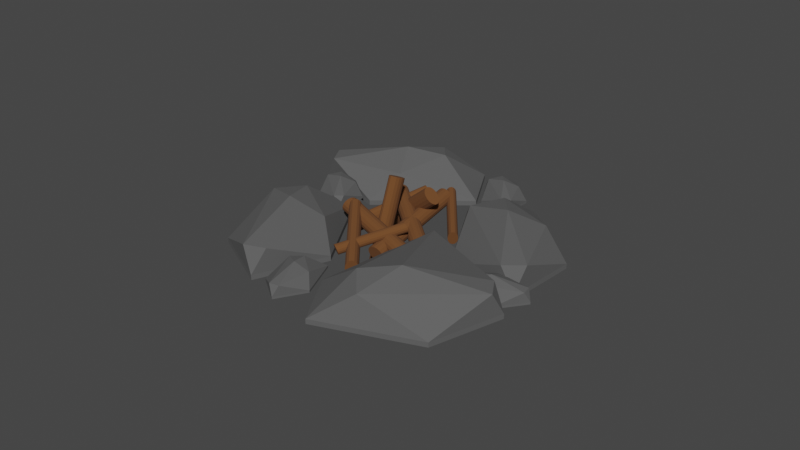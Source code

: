 # Source: Campfire.blend  (saved by Blender 2.92.15; exported with 4.5.12 LTS)
import bpy
from mathutils import Matrix  # noqa: F401  (used for matrix-valued properties, if any)

bpy.ops.wm.read_factory_settings(use_empty=True)
scene = bpy.context.scene
scene.name = 'Scene'

# ---- collections
col_collection = bpy.data.collections.new('Collection'); scene.collection.children.link(col_collection)

# ---- materials (node trees are filled in below, after node groups)
mat_stone = bpy.data.materials.new('Stone')
mat_stone.alpha_threshold = 0.0
mat_stone.use_transparent_shadow = False
mat_stone.line_color = (0.0, 0.0, 0.0, 1.0)
mat_wood = bpy.data.materials.new('Wood')
mat_wood.use_transparent_shadow = False

# ---- material node trees
mat_stone.use_nodes = True; mat_stone.node_tree.nodes.clear()
_N = mat_stone.node_tree.nodes; _L = mat_stone.node_tree.links
n0 = _N.new('ShaderNodeOutputMaterial'); n0.name = 'Material Output'; n0.location = (300, 300)
n1 = _N.new('ShaderNodeBsdfPrincipled'); n1.name = 'Principled BSDF'; n1.location = (10, 300)
n1.distribution = 'GGX'
n1.subsurface_method = 'BURLEY'
n1.inputs[0].default_value = (0.1025, 0.1025, 0.1025, 1.0)
n1.inputs[2].default_value = 1.0
n1.inputs[3].default_value = 1.45
n1.inputs[27].default_value = (0.0, 0.0, 0.0, 1.0)
n1.inputs[28].default_value = 1.0
_L.new(n1.outputs[0], n0.inputs[0])
n0.is_active_output = True
mat_wood.use_nodes = True; mat_wood.node_tree.nodes.clear()
_N = mat_wood.node_tree.nodes; _L = mat_wood.node_tree.links
n0 = _N.new('ShaderNodeBsdfPrincipled'); n0.name = 'Principled BSDF'; n0.location = (10, 300)
n0.distribution = 'GGX'
n0.subsurface_method = 'BURLEY'
n0.inputs[0].default_value = (0.1473, 0.05618, 0.01521, 1.0)
n0.inputs[2].default_value = 1.0
n0.inputs[3].default_value = 1.45
n0.inputs[27].default_value = (0.0, 0.0, 0.0, 1.0)
n0.inputs[28].default_value = 1.0
n1 = _N.new('ShaderNodeOutputMaterial'); n1.name = 'Material Output'; n1.location = (300, 300)
_L.new(n0.outputs[0], n1.inputs[0])
n1.is_active_output = True

# ---- world
world_world = bpy.data.worlds.new('World'); scene.world = world_world
world_world.use_nodes = True; world_world.node_tree.nodes.clear()
_N = world_world.node_tree.nodes; _L = world_world.node_tree.links
n0 = _N.new('ShaderNodeOutputWorld'); n0.name = 'World Output'; n0.location = (300, 300)
n1 = _N.new('ShaderNodeBackground'); n1.name = 'Background'; n1.location = (10, 300)
n1.inputs[0].default_value = (0.05088, 0.05088, 0.05088, 1.0)
_L.new(n1.outputs[0], n0.inputs[0])
n0.is_active_output = True
world_world.color = (0.05088, 0.05088, 0.05088)
world_world.use_sun_shadow = False
world_world.sun_shadow_jitter_overblur = 0.0

# ---- meshes
me_icosphere = bpy.data.meshes.new('Icosphere')
me_icosphere.from_pydata([(1.642, -1.193, -0.4472), (-0.627, -1.93, -0.4472), (-1.852, -6.874e-09, -0.4472), (-0.627, 1.93, -0.4472), (1.642, 1.193, -0.4472), (-0.03464, -1.301, 0.4561), (-1.642, -0.4211, 0.4472), (-1.642, 0.4105, 0.4472), (0.705, 1.194, 0.5715), (0.8316, -6.874e-09, 0.7734), (0.0, -6.874e-09, 1.0), (1.642, -1.193, -0.6287), (-0.627, -1.93, -0.6287), (1.642, 1.193, -0.6287), (-1.852, -6.874e-09, -0.6287), (-0.627, 1.93, -0.6287), (-0.9175, -2.426, -0.4472), (-0.8162, -6.355, -0.4472), (-2.114, -8.142, -0.4472), (-3.058, -5.799, -0.4472), (-2.303, -2.082, -0.4472), (-1.096, -5.266, 0.4561), (-1.839, -7.848, 0.4472), (-2.322, -7.728, 0.4472), (-2.439, -3.66, 0.5715), (-1.727, -3.619, 0.7734), (-1.847, -5.021, 1.0), (-0.9175, -2.426, -0.6287), (-0.8162, -6.355, -0.6287), (-2.303, -2.082, -0.6287), (-2.114, -8.142, -0.6287), (-3.058, -5.799, -0.6287), (-0.7406, -7.976, -0.4472), (1.503, -7.042, -0.4472), (2.784, -8.863, -0.4472), (1.619, -10.9, -0.4472), (-0.669, -10.36, -0.4472), (1.071, -4.672, 0.0), (2.561, -8.461, 0.4472), (2.586, -9.291, 0.4472), (0.2663, -10.28, 0.5715), (0.104, -9.097, 0.7734), (0.9345, -9.024, 1.0), (-0.7406, -7.976, -0.6287), (1.503, -7.042, -0.6287), (-0.669, -10.36, -0.6287), (2.784, -8.863, -0.6287), (1.619, -10.9, -0.6287), (2.906, -1.659, -0.4472), (3.759, -5.314, -0.4472), (2.878, -7.727, -0.4472), (1.534, -6.043, -0.4472), (1.531, -2.11, -0.4472), (3.285, -4.442, 0.4561), (3.081, -7.296, 0.4472), (2.601, -7.453, 0.4472), (1.706, -3.676, 0.5715), (2.371, -3.239, 0.7734), (2.528, -4.63, 1.0), (2.906, -1.659, -0.6287), (3.759, -5.314, -0.6287), (1.531, -2.11, -0.6287), (2.878, -7.727, -0.6287), (1.534, -6.043, -0.6287), (2.362, 0.4071, -0.2873), (2.727, -1.159, -0.2873), (2.35, -2.192, -0.2873), (1.774, -1.471, -0.2873), (1.772, 0.2141, -0.2873), (2.524, -0.7852, 0.09968), (2.437, -2.008, 0.09589), (2.231, -2.075, 0.09589), (1.848, -0.4571, 0.1492), (2.133, -0.2697, 0.2356), (2.2, -0.8656, 0.3327), (2.362, 0.4071, -0.365), (2.727, -1.159, -0.365), (1.772, 0.2141, -0.365), (2.35, -2.192, -0.365), (1.774, -1.471, -0.365), (-1.143, -0.3965, -0.2873), (-0.7775, -1.962, -0.2873), (-1.155, -2.996, -0.2873), (-1.731, -2.275, -0.2873), (-1.732, -0.5895, -0.2873), (-0.9807, -1.589, 0.09968), (-1.068, -2.811, 0.09589), (-1.273, -2.879, 0.09589), (-1.657, -1.261, 0.1492), (-1.372, -1.073, 0.2356), (-1.305, -1.669, 0.3327), (-1.143, -0.3965, -0.365), (-0.7775, -1.962, -0.365), (-1.732, -0.5895, -0.365), (-1.155, -2.996, -0.365), (-1.731, -2.275, -0.365), (1.889, -7.018, -0.2873), (2.871, -7.226, -0.2873), (3.221, -8.287, -0.2873), (2.573, -8.799, -0.2873), (1.705, -7.991, -0.2873), (2.581, -7.349, 0.09968), (3.168, -8.068, 0.09589), (3.104, -8.407, 0.09589), (2.087, -8.201, 0.1492), (2.127, -7.686, 0.2356), (2.466, -7.872, 0.3327), (1.889, -7.018, -0.365), (2.871, -7.226, -0.365), (1.705, -7.991, -0.365), (3.221, -8.287, -0.365), (2.573, -8.799, -0.365), (-0.728, -7.281, -0.2873), (-0.8189, -8.959, -0.2873), (-1.431, -9.589, -0.2873), (-1.752, -8.502, -0.2873), (-1.304, -6.999, -0.2873), (-0.9006, -8.47, 0.09968), (-1.304, -9.492, 0.09589), (-1.505, -9.393, 0.09589), (-1.416, -7.655, 0.1492), (-1.112, -7.708, 0.2356), (-1.211, -8.291, 0.3327), (-0.728, -7.281, -0.365), (-0.8189, -8.959, -0.365), (-1.304, -6.999, -0.365), (-1.431, -9.589, -0.365), (-1.752, -8.502, -0.365), (1.202, -6.016, -0.3427), (0.2748, -2.331, 0.3112), (1.198, -6.059, -0.2286), (0.2706, -2.374, 0.4252), (1.17, -6.113, -0.132), (0.242, -2.428, 0.5219), (1.121, -6.171, -0.06739), (0.1932, -2.486, 0.5865), (1.059, -6.224, -0.04471), (0.1318, -2.539, 0.6091), (0.9945, -6.263, -0.06739), (0.06702, -2.578, 0.5865), (0.9363, -6.283, -0.132), (0.008777, -2.598, 0.5219), (0.8935, -6.281, -0.2286), (-0.03407, -2.596, 0.4252), (0.8725, -6.257, -0.3427), (-0.055, -2.572, 0.3112), (0.8767, -6.215, -0.4567), (-0.05083, -2.53, 0.1971), (0.9053, -6.16, -0.5534), (-0.02219, -2.475, 0.1005), (0.9541, -6.102, -0.618), (0.02656, -2.417, 0.03589), (1.016, -6.05, -0.6406), (0.088, -2.365, 0.0132), (1.08, -6.01, -0.618), (0.1528, -2.325, 0.03589), (1.139, -5.99, -0.5534), (0.211, -2.305, 0.1005), (1.181, -5.992, -0.4567), (0.2539, -2.307, 0.1971), (0.2177, -6.229, -0.3427), (1.252, -2.628, 0.3112), (0.196, -6.252, -0.2286), (1.23, -2.65, 0.4252), (0.1532, -6.25, -0.132), (1.188, -2.648, 0.5219), (0.09561, -6.225, -0.06739), (1.13, -2.623, 0.5865), (0.03208, -6.18, -0.04471), (1.066, -2.578, 0.6091), (-0.02774, -6.122, -0.06739), (1.007, -2.521, 0.5865), (-0.07473, -6.06, -0.132), (0.9596, -2.459, 0.5219), (-0.1017, -6.003, -0.2286), (0.9326, -2.402, 0.4252), (-0.1047, -5.961, -0.3427), (0.9297, -2.359, 0.3112), (-0.08306, -5.938, -0.4567), (0.9513, -2.337, 0.1971), (-0.0402, -5.94, -0.5534), (0.9941, -2.338, 0.1005), (0.01738, -5.965, -0.618), (1.052, -2.363, 0.03589), (0.08091, -6.01, -0.6406), (1.115, -2.408, 0.0132), (0.1407, -6.068, -0.618), (1.175, -2.466, 0.03589), (0.1877, -6.13, -0.5534), (1.222, -2.528, 0.1005), (0.2147, -6.186, -0.4567), (1.249, -2.585, 0.1971), (1.068, -6.41, -0.3427), (-0.6546, -3.678, 0.3112), (1.075, -6.452, -0.2286), (-0.6483, -3.72, 0.4252), (1.061, -6.521, -0.132), (-0.6616, -3.789, 0.5219), (1.031, -6.608, -0.06739), (-0.6924, -3.876, 0.5865), (0.9869, -6.698, -0.04471), (-0.7361, -3.967, 0.6091), (0.937, -6.779, -0.06739), (-0.786, -4.047, 0.5865), (0.8886, -6.837, -0.132), (-0.8345, -4.106, 0.5219), (0.8489, -6.865, -0.2286), (-0.8742, -4.133, 0.4252), (0.824, -6.857, -0.3427), (-0.899, -4.126, 0.3112), (0.8177, -6.816, -0.4567), (-0.9053, -4.084, 0.1971), (0.831, -6.746, -0.5534), (-0.892, -4.015, 0.1005), (0.8619, -6.66, -0.618), (-0.8612, -3.928, 0.03589), (0.9056, -6.569, -0.6406), (-0.8175, -3.838, 0.0132), (0.9554, -6.489, -0.618), (-0.7676, -3.757, 0.03589), (1.004, -6.43, -0.5534), (-0.7191, -3.698, 0.1005), (1.044, -6.402, -0.4567), (-0.6794, -3.671, 0.1971), (-0.6328, -6.613, -0.1236), (0.6094, -5.322, 0.2806), (-0.6484, -6.612, -0.05308), (0.5938, -5.321, 0.3511), (-0.6704, -6.587, 0.006677), (0.5717, -5.296, 0.4108), (-0.6955, -6.541, 0.0466), (0.5466, -5.25, 0.4508), (-0.7199, -6.482, 0.06062), (0.5223, -5.191, 0.4648), (-0.7397, -6.418, 0.0466), (0.5024, -5.127, 0.4508), (-0.7521, -6.359, 0.006677), (0.49, -5.068, 0.4108), (-0.7551, -6.314, -0.05308), (0.487, -5.023, 0.3511), (-0.7483, -6.29, -0.1236), (0.4939, -4.999, 0.2806), (-0.7327, -6.291, -0.194), (0.5095, -5.0, 0.2101), (-0.7107, -6.316, -0.2538), (0.5315, -5.025, 0.1504), (-0.6856, -6.361, -0.2937), (0.5566, -5.071, 0.1104), (-0.6612, -6.421, -0.3077), (0.5809, -5.13, 0.09642), (-0.6414, -6.485, -0.2937), (0.6008, -5.194, 0.1104), (-0.629, -6.544, -0.2538), (0.6132, -5.253, 0.1504), (-0.626, -6.589, -0.194), (0.6162, -5.298, 0.2101), (-0.5306, -4.21, -0.3427), (0.7679, -2.59, 0.3112), (-0.5479, -4.212, -0.2286), (0.7506, -2.592, 0.4252), (-0.5735, -4.188, -0.132), (0.725, -2.567, 0.5219), (-0.6037, -4.141, -0.06739), (0.6948, -2.521, 0.5865), (-0.6338, -4.08, -0.04471), (0.6647, -2.459, 0.6091), (-0.6592, -4.012, -0.06739), (0.6393, -2.392, 0.5865), (-0.6761, -3.949, -0.132), (0.6224, -2.329, 0.5219), (-0.6819, -3.9, -0.2286), (0.6167, -2.28, 0.4252), (-0.6756, -3.873, -0.3427), (0.6229, -2.253, 0.3112), (-0.6584, -3.871, -0.4567), (0.6401, -2.251, 0.1971), (-0.6327, -3.895, -0.5534), (0.6658, -2.275, 0.1005), (-0.6026, -3.942, -0.618), (0.696, -2.321, 0.03589), (-0.5725, -4.003, -0.6406), (0.726, -2.383, 0.0132), (-0.5471, -4.071, -0.618), (0.7515, -2.45, 0.03589), (-0.5302, -4.134, -0.5534), (0.7683, -2.513, 0.1005), (-0.5244, -4.183, -0.4567), (0.7741, -2.562, 0.1971), (1.55, -4.506, -0.3029), (1.282, -2.142, 0.2714), (1.544, -4.53, -0.2027), (1.276, -2.166, 0.3716), (1.523, -4.556, -0.1178), (1.255, -2.192, 0.4565), (1.49, -4.58, -0.06111), (1.222, -2.215, 0.5132), (1.45, -4.597, -0.04118), (1.182, -2.233, 0.5331), (1.409, -4.606, -0.06111), (1.141, -2.242, 0.5132), (1.374, -4.605, -0.1178), (1.106, -2.241, 0.4565), (1.349, -4.595, -0.2027), (1.081, -2.23, 0.3716), (1.338, -4.576, -0.3029), (1.07, -2.212, 0.2714), (1.344, -4.552, -0.4031), (1.076, -2.188, 0.1712), (1.365, -4.526, -0.488), (1.097, -2.162, 0.08634), (1.398, -4.503, -0.5447), (1.13, -2.139, 0.0296), (1.438, -4.485, -0.5646), (1.17, -2.121, 0.009681), (1.479, -4.476, -0.5447), (1.211, -2.112, 0.0296), (1.514, -4.477, -0.488), (1.246, -2.113, 0.08634), (1.539, -4.488, -0.4031), (1.271, -2.123, 0.1712), (-0.1389, -7.11, -0.3854), (-0.4842, -4.067, 0.3539), (-0.1462, -7.141, -0.2565), (-0.4915, -4.098, 0.4828), (-0.1731, -7.174, -0.1472), (-0.5184, -4.131, 0.5921), (-0.2155, -7.205, -0.07414), (-0.5608, -4.161, 0.6652), (-0.267, -7.227, -0.04849), (-0.6123, -4.183, 0.6908), (-0.3197, -7.239, -0.07414), (-0.665, -4.195, 0.6652), (-0.3657, -7.238, -0.1472), (-0.711, -4.194, 0.5921), (-0.3979, -7.224, -0.2565), (-0.7432, -4.18, 0.4828), (-0.4114, -7.2, -0.3854), (-0.7567, -4.156, 0.3539), (-0.4041, -7.169, -0.5143), (-0.7494, -4.125, 0.225), (-0.3772, -7.136, -0.6237), (-0.7225, -4.092, 0.1157), (-0.3348, -7.106, -0.6967), (-0.6801, -4.062, 0.04264), (-0.2833, -7.083, -0.7223), (-0.6286, -4.04, 0.01699), (-0.2305, -7.072, -0.6967), (-0.5758, -4.028, 0.04264), (-0.1846, -7.073, -0.6237), (-0.5299, -4.029, 0.1157), (-0.1524, -7.086, -0.5143), (-0.4977, -4.043, 0.225), (0.01191, -4.951, -1.48), (0.3194, -3.827, 1.457), (-0.03064, -5.049, -1.426), (0.2769, -3.925, 1.51), (-0.08545, -5.115, -1.382), (0.2221, -3.992, 1.555), (-0.1442, -5.14, -1.353), (0.1634, -4.017, 1.584), (-0.1978, -5.12, -1.344), (0.1097, -3.996, 1.593), (-0.2383, -5.057, -1.356), (0.06921, -3.933, 1.58), (-0.2594, -4.961, -1.388), (0.04809, -3.838, 1.549), (-0.258, -4.847, -1.434), (0.04956, -3.724, 1.502), (-0.2342, -4.732, -1.488), (0.07338, -3.609, 1.448), (-0.1916, -4.634, -1.542), (0.1159, -3.511, 1.395), (-0.1368, -4.568, -1.586), (0.1707, -3.444, 1.35), (-0.07808, -4.543, -1.615), (0.2295, -3.419, 1.321), (-0.0244, -4.563, -1.624), (0.2831, -3.44, 1.312), (0.01608, -4.626, -1.612), (0.3236, -3.503, 1.324), (0.0372, -4.722, -1.58), (0.3447, -3.599, 1.356), (0.03573, -4.836, -1.534), (0.3433, -3.713, 1.403), (-0.2135, -2.497, -1.055), (0.8771, -4.183, 0.9107), (-0.2567, -2.46, -0.9498), (0.8338, -4.147, 1.016), (-0.2828, -2.4, -0.8523), (0.8078, -4.087, 1.113), (-0.2876, -2.324, -0.777), (0.8029, -4.011, 1.188), (-0.2706, -2.245, -0.7355), (0.8199, -3.931, 1.23), (-0.2343, -2.174, -0.734), (0.8563, -3.861, 1.231), (-0.1841, -2.122, -0.7727), (0.9064, -3.809, 1.193), (-0.1279, -2.098, -0.8458), (0.9627, -3.784, 1.12), (-0.07403, -2.104, -0.9422), (1.017, -3.79, 1.023), (-0.0308, -2.14, -1.047), (1.06, -3.827, 0.9183), (-0.004763, -2.2, -1.145), (1.086, -3.887, 0.8208), (0.0001096, -2.276, -1.22), (1.091, -3.963, 0.7455), (-0.01692, -2.355, -1.261), (1.074, -4.042, 0.704), (-0.05326, -2.426, -1.263), (1.037, -4.113, 0.7025), (-0.1034, -2.478, -1.224), (0.9872, -4.165, 0.7412), (-0.1596, -2.503, -1.151), (0.9309, -4.189, 0.8143)], [], [(2, 3, 15, 14), (0, 4, 9), (1, 0, 5), (2, 1, 6), (3, 2, 7), (4, 3, 8), (0, 9, 5), (1, 5, 6), (2, 6, 7), (3, 7, 8), (4, 8, 9), (5, 9, 10), (6, 5, 10), (7, 6, 10), (8, 7, 10), (9, 8, 10), (11, 12, 14, 15, 13), (4, 0, 11, 13), (3, 4, 13, 15), (1, 2, 14, 12), (0, 1, 12, 11), (18, 19, 31, 30), (16, 20, 25), (17, 16, 21), (18, 17, 22), (19, 18, 23), (20, 19, 24), (16, 25, 21), (17, 21, 22), (18, 22, 23), (19, 23, 24), (20, 24, 25), (21, 25, 26), (22, 21, 26), (23, 22, 26), (24, 23, 26), (25, 24, 26), (27, 28, 30, 31, 29), (20, 16, 27, 29), (19, 20, 29, 31), (17, 18, 30, 28), (16, 17, 28, 27), (34, 35, 47, 46), (32, 36, 41), (33, 32, 37), (34, 33, 38), (35, 34, 39), (36, 35, 40), (32, 41, 37), (33, 37, 38), (34, 38, 39), (35, 39, 40), (36, 40, 41), (37, 41, 42), (38, 37, 42), (39, 38, 42), (40, 39, 42), (41, 40, 42), (43, 44, 46, 47, 45), (36, 32, 43, 45), (35, 36, 45, 47), (33, 34, 46, 44), (32, 33, 44, 43), (50, 51, 63, 62), (48, 52, 57), (49, 48, 53), (50, 49, 54), (51, 50, 55), (52, 51, 56), (48, 57, 53), (49, 53, 54), (50, 54, 55), (51, 55, 56), (52, 56, 57), (53, 57, 58), (54, 53, 58), (55, 54, 58), (56, 55, 58), (57, 56, 58), (59, 60, 62, 63, 61), (52, 48, 59, 61), (51, 52, 61, 63), (49, 50, 62, 60), (48, 49, 60, 59), (66, 67, 79, 78), (64, 68, 73), (65, 64, 69), (66, 65, 70), (67, 66, 71), (68, 67, 72), (64, 73, 69), (65, 69, 70), (66, 70, 71), (67, 71, 72), (68, 72, 73), (69, 73, 74), (70, 69, 74), (71, 70, 74), (72, 71, 74), (73, 72, 74), (75, 76, 78, 79, 77), (68, 64, 75, 77), (67, 68, 77, 79), (65, 66, 78, 76), (64, 65, 76, 75), (82, 83, 95, 94), (80, 84, 89), (81, 80, 85), (82, 81, 86), (83, 82, 87), (84, 83, 88), (80, 89, 85), (81, 85, 86), (82, 86, 87), (83, 87, 88), (84, 88, 89), (85, 89, 90), (86, 85, 90), (87, 86, 90), (88, 87, 90), (89, 88, 90), (91, 92, 94, 95, 93), (84, 80, 91, 93), (83, 84, 93, 95), (81, 82, 94, 92), (80, 81, 92, 91), (98, 99, 111, 110), (96, 100, 105), (97, 96, 101), (98, 97, 102), (99, 98, 103), (100, 99, 104), (96, 105, 101), (97, 101, 102), (98, 102, 103), (99, 103, 104), (100, 104, 105), (101, 105, 106), (102, 101, 106), (103, 102, 106), (104, 103, 106), (105, 104, 106), (107, 108, 110, 111, 109), (100, 96, 107, 109), (99, 100, 109, 111), (97, 98, 110, 108), (96, 97, 108, 107), (114, 115, 127, 126), (112, 116, 121), (113, 112, 117), (114, 113, 118), (115, 114, 119), (116, 115, 120), (112, 121, 117), (113, 117, 118), (114, 118, 119), (115, 119, 120), (116, 120, 121), (117, 121, 122), (118, 117, 122), (119, 118, 122), (120, 119, 122), (121, 120, 122), (123, 124, 126, 127, 125), (116, 112, 123, 125), (115, 116, 125, 127), (113, 114, 126, 124), (112, 113, 124, 123), (128, 129, 131, 130), (130, 131, 133, 132), (132, 133, 135, 134), (134, 135, 137, 136), (136, 137, 139, 138), (138, 139, 141, 140), (140, 141, 143, 142), (142, 143, 145, 144), (144, 145, 147, 146), (146, 147, 149, 148), (148, 149, 151, 150), (150, 151, 153, 152), (152, 153, 155, 154), (154, 155, 157, 156), (131, 129, 159, 157, 155, 153, 151, 149, 147, 145, 143, 141, 139, 137, 135, 133), (156, 157, 159, 158), (158, 159, 129, 128), (128, 130, 132, 134, 136, 138, 140, 142, 144, 146, 148, 150, 152, 154, 156, 158), (160, 161, 163, 162), (162, 163, 165, 164), (164, 165, 167, 166), (166, 167, 169, 168), (168, 169, 171, 170), (170, 171, 173, 172), (172, 173, 175, 174), (174, 175, 177, 176), (176, 177, 179, 178), (178, 179, 181, 180), (180, 181, 183, 182), (182, 183, 185, 184), (184, 185, 187, 186), (186, 187, 189, 188), (163, 161, 191, 189, 187, 185, 183, 181, 179, 177, 175, 173, 171, 169, 167, 165), (188, 189, 191, 190), (190, 191, 161, 160), (160, 162, 164, 166, 168, 170, 172, 174, 176, 178, 180, 182, 184, 186, 188, 190), (192, 193, 195, 194), (194, 195, 197, 196), (196, 197, 199, 198), (198, 199, 201, 200), (200, 201, 203, 202), (202, 203, 205, 204), (204, 205, 207, 206), (206, 207, 209, 208), (208, 209, 211, 210), (210, 211, 213, 212), (212, 213, 215, 214), (214, 215, 217, 216), (216, 217, 219, 218), (218, 219, 221, 220), (195, 193, 223, 221, 219, 217, 215, 213, 211, 209, 207, 205, 203, 201, 199, 197), (220, 221, 223, 222), (222, 223, 193, 192), (192, 194, 196, 198, 200, 202, 204, 206, 208, 210, 212, 214, 216, 218, 220, 222), (224, 225, 227, 226), (226, 227, 229, 228), (228, 229, 231, 230), (230, 231, 233, 232), (232, 233, 235, 234), (234, 235, 237, 236), (236, 237, 239, 238), (238, 239, 241, 240), (240, 241, 243, 242), (242, 243, 245, 244), (244, 245, 247, 246), (246, 247, 249, 248), (248, 249, 251, 250), (250, 251, 253, 252), (227, 225, 255, 253, 251, 249, 247, 245, 243, 241, 239, 237, 235, 233, 231, 229), (252, 253, 255, 254), (254, 255, 225, 224), (224, 226, 228, 230, 232, 234, 236, 238, 240, 242, 244, 246, 248, 250, 252, 254), (256, 257, 259, 258), (258, 259, 261, 260), (260, 261, 263, 262), (262, 263, 265, 264), (264, 265, 267, 266), (266, 267, 269, 268), (268, 269, 271, 270), (270, 271, 273, 272), (272, 273, 275, 274), (274, 275, 277, 276), (276, 277, 279, 278), (278, 279, 281, 280), (280, 281, 283, 282), (282, 283, 285, 284), (259, 257, 287, 285, 283, 281, 279, 277, 275, 273, 271, 269, 267, 265, 263, 261), (284, 285, 287, 286), (286, 287, 257, 256), (256, 258, 260, 262, 264, 266, 268, 270, 272, 274, 276, 278, 280, 282, 284, 286), (288, 289, 291, 290), (290, 291, 293, 292), (292, 293, 295, 294), (294, 295, 297, 296), (296, 297, 299, 298), (298, 299, 301, 300), (300, 301, 303, 302), (302, 303, 305, 304), (304, 305, 307, 306), (306, 307, 309, 308), (308, 309, 311, 310), (310, 311, 313, 312), (312, 313, 315, 314), (314, 315, 317, 316), (291, 289, 319, 317, 315, 313, 311, 309, 307, 305, 303, 301, 299, 297, 295, 293), (316, 317, 319, 318), (318, 319, 289, 288), (288, 290, 292, 294, 296, 298, 300, 302, 304, 306, 308, 310, 312, 314, 316, 318), (320, 321, 323, 322), (322, 323, 325, 324), (324, 325, 327, 326), (326, 327, 329, 328), (328, 329, 331, 330), (330, 331, 333, 332), (332, 333, 335, 334), (334, 335, 337, 336), (336, 337, 339, 338), (338, 339, 341, 340), (340, 341, 343, 342), (342, 343, 345, 344), (344, 345, 347, 346), (346, 347, 349, 348), (323, 321, 351, 349, 347, 345, 343, 341, 339, 337, 335, 333, 331, 329, 327, 325), (348, 349, 351, 350), (350, 351, 321, 320), (320, 322, 324, 326, 328, 330, 332, 334, 336, 338, 340, 342, 344, 346, 348, 350), (352, 353, 355, 354), (354, 355, 357, 356), (356, 357, 359, 358), (358, 359, 361, 360), (360, 361, 363, 362), (362, 363, 365, 364), (364, 365, 367, 366), (366, 367, 369, 368), (368, 369, 371, 370), (370, 371, 373, 372), (372, 373, 375, 374), (374, 375, 377, 376), (376, 377, 379, 378), (378, 379, 381, 380), (355, 353, 383, 381, 379, 377, 375, 373, 371, 369, 367, 365, 363, 361, 359, 357), (380, 381, 383, 382), (382, 383, 353, 352), (352, 354, 356, 358, 360, 362, 364, 366, 368, 370, 372, 374, 376, 378, 380, 382), (384, 385, 387, 386), (386, 387, 389, 388), (388, 389, 391, 390), (390, 391, 393, 392), (392, 393, 395, 394), (394, 395, 397, 396), (396, 397, 399, 398), (398, 399, 401, 400), (400, 401, 403, 402), (402, 403, 405, 404), (404, 405, 407, 406), (406, 407, 409, 408), (408, 409, 411, 410), (410, 411, 413, 412), (387, 385, 415, 413, 411, 409, 407, 405, 403, 401, 399, 397, 395, 393, 391, 389), (412, 413, 415, 414), (414, 415, 385, 384), (384, 386, 388, 390, 392, 394, 396, 398, 400, 402, 404, 406, 408, 410, 412, 414)])
me_icosphere.polygons.foreach_set('material_index', [0, 0, 0, 0, 0, 0, 0, 0, 0, 0, 0, 0, 0, 0, 0, 0, 0, 0, 0, 0, 0, 0, 0, 0, 0, 0, 0, 0, 0, 0, 0, 0, 0, 0, 0, 0, 0, 0, 0, 0, 0, 0, 0, 0, 0, 0, 0, 0, 0, 0, 0, 0, 0, 0, 0, 0, 0, 0, 0, 0, 0, 0, 0, 0, 0, 0, 0, 0, 0, 0, 0, 0, 0, 0, 0, 0, 0, 0, 0, 0, 0, 0, 0, 0, 0, 0, 0, 0, 0, 0, 0, 0, 0, 0, 0, 0, 0, 0, 0, 0, 0, 0, 0, 0, 0, 0, 0, 0, 0, 0, 0, 0, 0, 0, 0, 0, 0, 0, 0, 0, 0, 0, 0, 0, 0, 0, 0, 0, 0, 0, 0, 0, 0, 0, 0, 0, 0, 0, 0, 0, 0, 0, 0, 0, 0, 0, 0, 0, 0, 0, 0, 0, 0, 0, 0, 0, 0, 0, 0, 0, 0, 0, 0, 0, 0, 0, 0, 0, 1, 1, 1, 1, 1, 1, 1, 1, 1, 1, 1, 1, 1, 1, 1, 1, 1, 1, 1, 1, 1, 1, 1, 1, 1, 1, 1, 1, 1, 1, 1, 1, 1, 1, 1, 1, 1, 1, 1, 1, 1, 1, 1, 1, 1, 1, 1, 1, 1, 1, 1, 1, 1, 1, 1, 1, 1, 1, 1, 1, 1, 1, 1, 1, 1, 1, 1, 1, 1, 1, 1, 1, 1, 1, 1, 1, 1, 1, 1, 1, 1, 1, 1, 1, 1, 1, 1, 1, 1, 1, 1, 1, 1, 1, 1, 1, 1, 1, 1, 1, 1, 1, 1, 1, 1, 1, 1, 1, 1, 1, 1, 1, 1, 1, 1, 1, 1, 1, 1, 1, 1, 1, 1, 1, 1, 1, 1, 1, 1, 1, 1, 1, 1, 1, 1, 1, 1, 1, 1, 1, 1, 1, 1, 1, 1, 1, 1, 1, 1, 1, 1, 1, 1, 1, 1, 1, 1, 1, 1, 1, 1, 1])
_uv = me_icosphere.uv_layers.new(name='UVMap')
_uv.uv.foreach_set('vector', [0.1818, 0.1575, 0.3636, 0.1575, 0.3636, 0.1575, 0.1818, 0.1575, 0.7273, 0.1575, 0.5455, 0.1575, 0.6244, 0.4078, 0.9091, 0.1575, 0.7273, 0.1575, 0.8182, 0.3149, 0.1818, 0.1575, 0.0, 0.1575, 0.1497, 0.3149, 0.3636, 0.1575, 0.1818, 0.1575, 0.2131, 0.3149, 0.5455, 0.1575, 0.3636, 0.1575, 0.5193, 0.3503, 0.7273, 0.1575, 0.6244, 0.4078, 0.8182, 0.3149, 0.9091, 0.1575, 0.8182, 0.3149, 1.02, 0.3864, 0.1818, 0.1575, 0.1497, 0.3149, 0.2131, 0.3149, 0.3636, 0.1575, 0.2131, 0.3149, 0.5193, 0.3503, 0.5455, 0.1575, 0.5193, 0.3503, 0.6244, 0.4078, 0.8182, 0.3149, 0.6244, 0.4078, 0.7273, 0.4724, 1.02, 0.3864, 0.8182, 0.3149, 0.9091, 0.4724, 0.2131, 0.3149, 0.1497, 0.3149, 0.1818, 0.4724, 0.5193, 0.3503, 0.2131, 0.3149, 0.3636, 0.4724, 0.6244, 0.4078, 0.5193, 0.3503, 0.5455, 0.4724, 0.7273, 0.1575, 0.0, 0.1575, 0.1818, 0.1575, 0.3636, 0.1575, 0.5455, 0.1575, 0.5455, 0.1575, 0.7273, 0.1575, 0.7273, 0.1575, 0.5455, 0.1575, 0.3636, 0.1575, 0.5455, 0.1575, 0.5455, 0.1575, 0.3636, 0.1575, 0.0, 0.1575, 0.1818, 0.1575, 0.1818, 0.1575, 0.0, 0.1575, 0.7273, 0.1575, 0.9091, 0.1575, 0.9091, 0.1575, 0.7273, 0.1575, 0.1818, 0.1575, 0.3636, 0.1575, 0.3636, 0.1575, 0.1818, 0.1575, 0.7273, 0.1575, 0.5455, 0.1575, 0.6244, 0.4078, 0.9091, 0.1575, 0.7273, 0.1575, 0.8182, 0.3149, 0.1818, 0.1575, 0.0, 0.1575, 0.1497, 0.3149, 0.3636, 0.1575, 0.1818, 0.1575, 0.2131, 0.3149, 0.5455, 0.1575, 0.3636, 0.1575, 0.5193, 0.3503, 0.7273, 0.1575, 0.6244, 0.4078, 0.8182, 0.3149, 0.9091, 0.1575, 0.8182, 0.3149, 1.02, 0.3864, 0.1818, 0.1575, 0.1497, 0.3149, 0.2131, 0.3149, 0.3636, 0.1575, 0.2131, 0.3149, 0.5193, 0.3503, 0.5455, 0.1575, 0.5193, 0.3503, 0.6244, 0.4078, 0.8182, 0.3149, 0.6244, 0.4078, 0.7273, 0.4724, 1.02, 0.3864, 0.8182, 0.3149, 0.9091, 0.4724, 0.2131, 0.3149, 0.1497, 0.3149, 0.1818, 0.4724, 0.5193, 0.3503, 0.2131, 0.3149, 0.3636, 0.4724, 0.6244, 0.4078, 0.5193, 0.3503, 0.5455, 0.4724, 0.7273, 0.1575, 0.0, 0.1575, 0.1818, 0.1575, 0.3636, 0.1575, 0.5455, 0.1575, 0.5455, 0.1575, 0.7273, 0.1575, 0.7273, 0.1575, 0.5455, 0.1575, 0.3636, 0.1575, 0.5455, 0.1575, 0.5455, 0.1575, 0.3636, 0.1575, 0.0, 0.1575, 0.1818, 0.1575, 0.1818, 0.1575, 0.0, 0.1575, 0.7273, 0.1575, 0.9091, 0.1575, 0.9091, 0.1575, 0.7273, 0.1575, 0.1818, 0.1575, 0.3636, 0.1575, 0.3636, 0.1575, 0.1818, 0.1575, 0.7273, 0.1575, 0.5455, 0.1575, 0.6244, 0.4078, 0.9091, 0.1575, 0.7273, 0.1575, 0.8182, 0.3149, 0.1818, 0.1575, 0.0, 0.1575, 0.1497, 0.3149, 0.3636, 0.1575, 0.1818, 0.1575, 0.2131, 0.3149, 0.5455, 0.1575, 0.3636, 0.1575, 0.5193, 0.3503, 0.7273, 0.1575, 0.6244, 0.4078, 0.8182, 0.3149, 0.9091, 0.1575, 0.8182, 0.3149, 1.02, 0.3864, 0.1818, 0.1575, 0.1497, 0.3149, 0.2131, 0.3149, 0.3636, 0.1575, 0.2131, 0.3149, 0.5193, 0.3503, 0.5455, 0.1575, 0.5193, 0.3503, 0.6244, 0.4078, 0.8182, 0.3149, 0.6244, 0.4078, 0.7273, 0.4724, 1.02, 0.3864, 0.8182, 0.3149, 0.9091, 0.4724, 0.2131, 0.3149, 0.1497, 0.3149, 0.1818, 0.4724, 0.5193, 0.3503, 0.2131, 0.3149, 0.3636, 0.4724, 0.6244, 0.4078, 0.5193, 0.3503, 0.5455, 0.4724, 0.7273, 0.1575, 0.0, 0.1575, 0.1818, 0.1575, 0.3636, 0.1575, 0.5455, 0.1575, 0.5455, 0.1575, 0.7273, 0.1575, 0.7273, 0.1575, 0.5455, 0.1575, 0.3636, 0.1575, 0.5455, 0.1575, 0.5455, 0.1575, 0.3636, 0.1575, 0.0, 0.1575, 0.1818, 0.1575, 0.1818, 0.1575, 0.0, 0.1575, 0.7273, 0.1575, 0.9091, 0.1575, 0.9091, 0.1575, 0.7273, 0.1575, 0.1818, 0.1575, 0.3636, 0.1575, 0.3636, 0.1575, 0.1818, 0.1575, 0.7273, 0.1575, 0.5455, 0.1575, 0.6244, 0.4078, 0.9091, 0.1575, 0.7273, 0.1575, 0.8182, 0.3149, 0.1818, 0.1575, 0.0, 0.1575, 0.1497, 0.3149, 0.3636, 0.1575, 0.1818, 0.1575, 0.2131, 0.3149, 0.5455, 0.1575, 0.3636, 0.1575, 0.5193, 0.3503, 0.7273, 0.1575, 0.6244, 0.4078, 0.8182, 0.3149, 0.9091, 0.1575, 0.8182, 0.3149, 1.02, 0.3864, 0.1818, 0.1575, 0.1497, 0.3149, 0.2131, 0.3149, 0.3636, 0.1575, 0.2131, 0.3149, 0.5193, 0.3503, 0.5455, 0.1575, 0.5193, 0.3503, 0.6244, 0.4078, 0.8182, 0.3149, 0.6244, 0.4078, 0.7273, 0.4724, 1.02, 0.3864, 0.8182, 0.3149, 0.9091, 0.4724, 0.2131, 0.3149, 0.1497, 0.3149, 0.1818, 0.4724, 0.5193, 0.3503, 0.2131, 0.3149, 0.3636, 0.4724, 0.6244, 0.4078, 0.5193, 0.3503, 0.5455, 0.4724, 0.7273, 0.1575, 0.0, 0.1575, 0.1818, 0.1575, 0.3636, 0.1575, 0.5455, 0.1575, 0.5455, 0.1575, 0.7273, 0.1575, 0.7273, 0.1575, 0.5455, 0.1575, 0.3636, 0.1575, 0.5455, 0.1575, 0.5455, 0.1575, 0.3636, 0.1575, 0.0, 0.1575, 0.1818, 0.1575, 0.1818, 0.1575, 0.0, 0.1575, 0.7273, 0.1575, 0.9091, 0.1575, 0.9091, 0.1575, 0.7273, 0.1575, 0.1818, 0.1575, 0.3636, 0.1575, 0.3636, 0.1575, 0.1818, 0.1575, 0.7273, 0.1575, 0.5455, 0.1575, 0.6244, 0.4078, 0.9091, 0.1575, 0.7273, 0.1575, 0.8182, 0.3149, 0.1818, 0.1575, 0.0, 0.1575, 0.1497, 0.3149, 0.3636, 0.1575, 0.1818, 0.1575, 0.2131, 0.3149, 0.5455, 0.1575, 0.3636, 0.1575, 0.5193, 0.3503, 0.7273, 0.1575, 0.6244, 0.4078, 0.8182, 0.3149, 0.9091, 0.1575, 0.8182, 0.3149, 1.02, 0.3864, 0.1818, 0.1575, 0.1497, 0.3149, 0.2131, 0.3149, 0.3636, 0.1575, 0.2131, 0.3149, 0.5193, 0.3503, 0.5455, 0.1575, 0.5193, 0.3503, 0.6244, 0.4078, 0.8182, 0.3149, 0.6244, 0.4078, 0.7273, 0.4724, 1.02, 0.3864, 0.8182, 0.3149, 0.9091, 0.4724, 0.2131, 0.3149, 0.1497, 0.3149, 0.1818, 0.4724, 0.5193, 0.3503, 0.2131, 0.3149, 0.3636, 0.4724, 0.6244, 0.4078, 0.5193, 0.3503, 0.5455, 0.4724, 0.7273, 0.1575, 0.0, 0.1575, 0.1818, 0.1575, 0.3636, 0.1575, 0.5455, 0.1575, 0.5455, 0.1575, 0.7273, 0.1575, 0.7273, 0.1575, 0.5455, 0.1575, 0.3636, 0.1575, 0.5455, 0.1575, 0.5455, 0.1575, 0.3636, 0.1575, 0.0, 0.1575, 0.1818, 0.1575, 0.1818, 0.1575, 0.0, 0.1575, 0.7273, 0.1575, 0.9091, 0.1575, 0.9091, 0.1575, 0.7273, 0.1575, 0.1818, 0.1575, 0.3636, 0.1575, 0.3636, 0.1575, 0.1818, 0.1575, 0.7273, 0.1575, 0.5455, 0.1575, 0.6244, 0.4078, 0.9091, 0.1575, 0.7273, 0.1575, 0.8182, 0.3149, 0.1818, 0.1575, 0.0, 0.1575, 0.1497, 0.3149, 0.3636, 0.1575, 0.1818, 0.1575, 0.2131, 0.3149, 0.5455, 0.1575, 0.3636, 0.1575, 0.5193, 0.3503, 0.7273, 0.1575, 0.6244, 0.4078, 0.8182, 0.3149, 0.9091, 0.1575, 0.8182, 0.3149, 1.02, 0.3864, 0.1818, 0.1575, 0.1497, 0.3149, 0.2131, 0.3149, 0.3636, 0.1575, 0.2131, 0.3149, 0.5193, 0.3503, 0.5455, 0.1575, 0.5193, 0.3503, 0.6244, 0.4078, 0.8182, 0.3149, 0.6244, 0.4078, 0.7273, 0.4724, 1.02, 0.3864, 0.8182, 0.3149, 0.9091, 0.4724, 0.2131, 0.3149, 0.1497, 0.3149, 0.1818, 0.4724, 0.5193, 0.3503, 0.2131, 0.3149, 0.3636, 0.4724, 0.6244, 0.4078, 0.5193, 0.3503, 0.5455, 0.4724, 0.7273, 0.1575, 0.0, 0.1575, 0.1818, 0.1575, 0.3636, 0.1575, 0.5455, 0.1575, 0.5455, 0.1575, 0.7273, 0.1575, 0.7273, 0.1575, 0.5455, 0.1575, 0.3636, 0.1575, 0.5455, 0.1575, 0.5455, 0.1575, 0.3636, 0.1575, 0.0, 0.1575, 0.1818, 0.1575, 0.1818, 0.1575, 0.0, 0.1575, 0.7273, 0.1575, 0.9091, 0.1575, 0.9091, 0.1575, 0.7273, 0.1575, 0.1818, 0.1575, 0.3636, 0.1575, 0.3636, 0.1575, 0.1818, 0.1575, 0.7273, 0.1575, 0.5455, 0.1575, 0.6244, 0.4078, 0.9091, 0.1575, 0.7273, 0.1575, 0.8182, 0.3149, 0.1818, 0.1575, 0.0, 0.1575, 0.1497, 0.3149, 0.3636, 0.1575, 0.1818, 0.1575, 0.2131, 0.3149, 0.5455, 0.1575, 0.3636, 0.1575, 0.5193, 0.3503, 0.7273, 0.1575, 0.6244, 0.4078, 0.8182, 0.3149, 0.9091, 0.1575, 0.8182, 0.3149, 1.02, 0.3864, 0.1818, 0.1575, 0.1497, 0.3149, 0.2131, 0.3149, 0.3636, 0.1575, 0.2131, 0.3149, 0.5193, 0.3503, 0.5455, 0.1575, 0.5193, 0.3503, 0.6244, 0.4078, 0.8182, 0.3149, 0.6244, 0.4078, 0.7273, 0.4724, 1.02, 0.3864, 0.8182, 0.3149, 0.9091, 0.4724, 0.2131, 0.3149, 0.1497, 0.3149, 0.1818, 0.4724, 0.5193, 0.3503, 0.2131, 0.3149, 0.3636, 0.4724, 0.6244, 0.4078, 0.5193, 0.3503, 0.5455, 0.4724, 0.7273, 0.1575, 0.0, 0.1575, 0.1818, 0.1575, 0.3636, 0.1575, 0.5455, 0.1575, 0.5455, 0.1575, 0.7273, 0.1575, 0.7273, 0.1575, 0.5455, 0.1575, 0.3636, 0.1575, 0.5455, 0.1575, 0.5455, 0.1575, 0.3636, 0.1575, 0.0, 0.1575, 0.1818, 0.1575, 0.1818, 0.1575, 0.0, 0.1575, 0.7273, 0.1575, 0.9091, 0.1575, 0.9091, 0.1575, 0.7273, 0.1575, 0.1818, 0.1575, 0.3636, 0.1575, 0.3636, 0.1575, 0.1818, 0.1575, 0.7273, 0.1575, 0.5455, 0.1575, 0.6244, 0.4078, 0.9091, 0.1575, 0.7273, 0.1575, 0.8182, 0.3149, 0.1818, 0.1575, 0.0, 0.1575, 0.1497, 0.3149, 0.3636, 0.1575, 0.1818, 0.1575, 0.2131, 0.3149, 0.5455, 0.1575, 0.3636, 0.1575, 0.5193, 0.3503, 0.7273, 0.1575, 0.6244, 0.4078, 0.8182, 0.3149, 0.9091, 0.1575, 0.8182, 0.3149, 1.02, 0.3864, 0.1818, 0.1575, 0.1497, 0.3149, 0.2131, 0.3149, 0.3636, 0.1575, 0.2131, 0.3149, 0.5193, 0.3503, 0.5455, 0.1575, 0.5193, 0.3503, 0.6244, 0.4078, 0.8182, 0.3149, 0.6244, 0.4078, 0.7273, 0.4724, 1.02, 0.3864, 0.8182, 0.3149, 0.9091, 0.4724, 0.2131, 0.3149, 0.1497, 0.3149, 0.1818, 0.4724, 0.5193, 0.3503, 0.2131, 0.3149, 0.3636, 0.4724, 0.6244, 0.4078, 0.5193, 0.3503, 0.5455, 0.4724, 0.7273, 0.1575, 0.0, 0.1575, 0.1818, 0.1575, 0.3636, 0.1575, 0.5455, 0.1575, 0.5455, 0.1575, 0.7273, 0.1575, 0.7273, 0.1575, 0.5455, 0.1575, 0.3636, 0.1575, 0.5455, 0.1575, 0.5455, 0.1575, 0.3636, 0.1575, 0.0, 0.1575, 0.1818, 0.1575, 0.1818, 0.1575, 0.0, 0.1575, 0.7273, 0.1575, 0.9091, 0.1575, 0.9091, 0.1575, 0.7273, 0.1575, 1.0, 0.5, 1.0, 1.0, 0.9375, 1.0, 0.9375, 0.5, 0.9375, 0.5, 0.9375, 1.0, 0.875, 1.0, 0.875, 0.5, 0.875, 0.5, 0.875, 1.0, 0.8125, 1.0, 0.8125, 0.5, 0.8125, 0.5, 0.8125, 1.0, 0.75, 1.0, 0.75, 0.5, 0.75, 0.5, 0.75, 1.0, 0.6875, 1.0, 0.6875, 0.5, 0.6875, 0.5, 0.6875, 1.0, 0.625, 1.0, 0.625, 0.5, 0.625, 0.5, 0.625, 1.0, 0.5625, 1.0, 0.5625, 0.5, 0.5625, 0.5, 0.5625, 1.0, 0.5, 1.0, 0.5, 0.5, 0.5, 0.5, 0.5, 1.0, 0.4375, 1.0, 0.4375, 0.5, 0.4375, 0.5, 0.4375, 1.0, 0.375, 1.0, 0.375, 0.5, 0.375, 0.5, 0.375, 1.0, 0.3125, 1.0, 0.3125, 0.5, 0.3125, 0.5, 0.3125, 1.0, 0.25, 1.0, 0.25, 0.5, 0.25, 0.5, 0.25, 1.0, 0.1875, 1.0, 0.1875, 0.5, 0.1875, 0.5, 0.1875, 1.0, 0.125, 1.0, 0.125, 0.5, 0.3418, 0.4717, 0.25, 0.49, 0.1582, 0.4717, 0.08029, 0.4197, 0.02827, 0.3418, 0.01, 0.25, 0.02827, 0.1582, 0.08029, 0.08029, 0.1582, 0.02827, 0.25, 0.01, 0.3418, 0.02827, 0.4197, 0.08029, 0.4717, 0.1582, 0.49, 0.25, 0.4717, 0.3418, 0.4197, 0.4197, 0.125, 0.5, 0.125, 1.0, 0.0625, 1.0, 0.0625, 0.5, 0.0625, 0.5, 0.0625, 1.0, 0.0, 1.0, 0.0, 0.5, 0.75, 0.49, 0.8418, 0.4717, 0.9197, 0.4197, 0.9717, 0.3418, 0.99, 0.25, 0.9717, 0.1582, 0.9197, 0.08029, 0.8418, 0.02827, 0.75, 0.01, 0.6582, 0.02827, 0.5803, 0.08029, 0.5283, 0.1582, 0.51, 0.25, 0.5283, 0.3418, 0.5803, 0.4197, 0.6582, 0.4717, 1.0, 0.5, 1.0, 1.0, 0.9375, 1.0, 0.9375, 0.5, 0.9375, 0.5, 0.9375, 1.0, 0.875, 1.0, 0.875, 0.5, 0.875, 0.5, 0.875, 1.0, 0.8125, 1.0, 0.8125, 0.5, 0.8125, 0.5, 0.8125, 1.0, 0.75, 1.0, 0.75, 0.5, 0.75, 0.5, 0.75, 1.0, 0.6875, 1.0, 0.6875, 0.5, 0.6875, 0.5, 0.6875, 1.0, 0.625, 1.0, 0.625, 0.5, 0.625, 0.5, 0.625, 1.0, 0.5625, 1.0, 0.5625, 0.5, 0.5625, 0.5, 0.5625, 1.0, 0.5, 1.0, 0.5, 0.5, 0.5, 0.5, 0.5, 1.0, 0.4375, 1.0, 0.4375, 0.5, 0.4375, 0.5, 0.4375, 1.0, 0.375, 1.0, 0.375, 0.5, 0.375, 0.5, 0.375, 1.0, 0.3125, 1.0, 0.3125, 0.5, 0.3125, 0.5, 0.3125, 1.0, 0.25, 1.0, 0.25, 0.5, 0.25, 0.5, 0.25, 1.0, 0.1875, 1.0, 0.1875, 0.5, 0.1875, 0.5, 0.1875, 1.0, 0.125, 1.0, 0.125, 0.5, 0.3418, 0.4717, 0.25, 0.49, 0.1582, 0.4717, 0.08029, 0.4197, 0.02827, 0.3418, 0.01, 0.25, 0.02827, 0.1582, 0.08029, 0.08029, 0.1582, 0.02827, 0.25, 0.01, 0.3418, 0.02827, 0.4197, 0.08029, 0.4717, 0.1582, 0.49, 0.25, 0.4717, 0.3418, 0.4197, 0.4197, 0.125, 0.5, 0.125, 1.0, 0.0625, 1.0, 0.0625, 0.5, 0.0625, 0.5, 0.0625, 1.0, 0.0, 1.0, 0.0, 0.5, 0.75, 0.49, 0.8418, 0.4717, 0.9197, 0.4197, 0.9717, 0.3418, 0.99, 0.25, 0.9717, 0.1582, 0.9197, 0.08029, 0.8418, 0.02827, 0.75, 0.01, 0.6582, 0.02827, 0.5803, 0.08029, 0.5283, 0.1582, 0.51, 0.25, 0.5283, 0.3418, 0.5803, 0.4197, 0.6582, 0.4717, 1.0, 0.5, 1.0, 1.0, 0.9375, 1.0, 0.9375, 0.5, 0.9375, 0.5, 0.9375, 1.0, 0.875, 1.0, 0.875, 0.5, 0.875, 0.5, 0.875, 1.0, 0.8125, 1.0, 0.8125, 0.5, 0.8125, 0.5, 0.8125, 1.0, 0.75, 1.0, 0.75, 0.5, 0.75, 0.5, 0.75, 1.0, 0.6875, 1.0, 0.6875, 0.5, 0.6875, 0.5, 0.6875, 1.0, 0.625, 1.0, 0.625, 0.5, 0.625, 0.5, 0.625, 1.0, 0.5625, 1.0, 0.5625, 0.5, 0.5625, 0.5, 0.5625, 1.0, 0.5, 1.0, 0.5, 0.5, 0.5, 0.5, 0.5, 1.0, 0.4375, 1.0, 0.4375, 0.5, 0.4375, 0.5, 0.4375, 1.0, 0.375, 1.0, 0.375, 0.5, 0.375, 0.5, 0.375, 1.0, 0.3125, 1.0, 0.3125, 0.5, 0.3125, 0.5, 0.3125, 1.0, 0.25, 1.0, 0.25, 0.5, 0.25, 0.5, 0.25, 1.0, 0.1875, 1.0, 0.1875, 0.5, 0.1875, 0.5, 0.1875, 1.0, 0.125, 1.0, 0.125, 0.5, 0.3418, 0.4717, 0.25, 0.49, 0.1582, 0.4717, 0.08029, 0.4197, 0.02827, 0.3418, 0.01, 0.25, 0.02827, 0.1582, 0.08029, 0.08029, 0.1582, 0.02827, 0.25, 0.01, 0.3418, 0.02827, 0.4197, 0.08029, 0.4717, 0.1582, 0.49, 0.25, 0.4717, 0.3418, 0.4197, 0.4197, 0.125, 0.5, 0.125, 1.0, 0.0625, 1.0, 0.0625, 0.5, 0.0625, 0.5, 0.0625, 1.0, 0.0, 1.0, 0.0, 0.5, 0.75, 0.49, 0.8418, 0.4717, 0.9197, 0.4197, 0.9717, 0.3418, 0.99, 0.25, 0.9717, 0.1582, 0.9197, 0.08029, 0.8418, 0.02827, 0.75, 0.01, 0.6582, 0.02827, 0.5803, 0.08029, 0.5283, 0.1582, 0.51, 0.25, 0.5283, 0.3418, 0.5803, 0.4197, 0.6582, 0.4717, 1.0, 0.5, 1.0, 1.0, 0.9375, 1.0, 0.9375, 0.5, 0.9375, 0.5, 0.9375, 1.0, 0.875, 1.0, 0.875, 0.5, 0.875, 0.5, 0.875, 1.0, 0.8125, 1.0, 0.8125, 0.5, 0.8125, 0.5, 0.8125, 1.0, 0.75, 1.0, 0.75, 0.5, 0.75, 0.5, 0.75, 1.0, 0.6875, 1.0, 0.6875, 0.5, 0.6875, 0.5, 0.6875, 1.0, 0.625, 1.0, 0.625, 0.5, 0.625, 0.5, 0.625, 1.0, 0.5625, 1.0, 0.5625, 0.5, 0.5625, 0.5, 0.5625, 1.0, 0.5, 1.0, 0.5, 0.5, 0.5, 0.5, 0.5, 1.0, 0.4375, 1.0, 0.4375, 0.5, 0.4375, 0.5, 0.4375, 1.0, 0.375, 1.0, 0.375, 0.5, 0.375, 0.5, 0.375, 1.0, 0.3125, 1.0, 0.3125, 0.5, 0.3125, 0.5, 0.3125, 1.0, 0.25, 1.0, 0.25, 0.5, 0.25, 0.5, 0.25, 1.0, 0.1875, 1.0, 0.1875, 0.5, 0.1875, 0.5, 0.1875, 1.0, 0.125, 1.0, 0.125, 0.5, 0.3418, 0.4717, 0.25, 0.49, 0.1582, 0.4717, 0.08029, 0.4197, 0.02827, 0.3418, 0.01, 0.25, 0.02827, 0.1582, 0.08029, 0.08029, 0.1582, 0.02827, 0.25, 0.01, 0.3418, 0.02827, 0.4197, 0.08029, 0.4717, 0.1582, 0.49, 0.25, 0.4717, 0.3418, 0.4197, 0.4197, 0.125, 0.5, 0.125, 1.0, 0.0625, 1.0, 0.0625, 0.5, 0.0625, 0.5, 0.0625, 1.0, 0.0, 1.0, 0.0, 0.5, 0.75, 0.49, 0.8418, 0.4717, 0.9197, 0.4197, 0.9717, 0.3418, 0.99, 0.25, 0.9717, 0.1582, 0.9197, 0.08029, 0.8418, 0.02827, 0.75, 0.01, 0.6582, 0.02827, 0.5803, 0.08029, 0.5283, 0.1582, 0.51, 0.25, 0.5283, 0.3418, 0.5803, 0.4197, 0.6582, 0.4717, 1.0, 0.5, 1.0, 1.0, 0.9375, 1.0, 0.9375, 0.5, 0.9375, 0.5, 0.9375, 1.0, 0.875, 1.0, 0.875, 0.5, 0.875, 0.5, 0.875, 1.0, 0.8125, 1.0, 0.8125, 0.5, 0.8125, 0.5, 0.8125, 1.0, 0.75, 1.0, 0.75, 0.5, 0.75, 0.5, 0.75, 1.0, 0.6875, 1.0, 0.6875, 0.5, 0.6875, 0.5, 0.6875, 1.0, 0.625, 1.0, 0.625, 0.5, 0.625, 0.5, 0.625, 1.0, 0.5625, 1.0, 0.5625, 0.5, 0.5625, 0.5, 0.5625, 1.0, 0.5, 1.0, 0.5, 0.5, 0.5, 0.5, 0.5, 1.0, 0.4375, 1.0, 0.4375, 0.5, 0.4375, 0.5, 0.4375, 1.0, 0.375, 1.0, 0.375, 0.5, 0.375, 0.5, 0.375, 1.0, 0.3125, 1.0, 0.3125, 0.5, 0.3125, 0.5, 0.3125, 1.0, 0.25, 1.0, 0.25, 0.5, 0.25, 0.5, 0.25, 1.0, 0.1875, 1.0, 0.1875, 0.5, 0.1875, 0.5, 0.1875, 1.0, 0.125, 1.0, 0.125, 0.5, 0.3418, 0.4717, 0.25, 0.49, 0.1582, 0.4717, 0.08029, 0.4197, 0.02827, 0.3418, 0.01, 0.25, 0.02827, 0.1582, 0.08029, 0.08029, 0.1582, 0.02827, 0.25, 0.01, 0.3418, 0.02827, 0.4197, 0.08029, 0.4717, 0.1582, 0.49, 0.25, 0.4717, 0.3418, 0.4197, 0.4197, 0.125, 0.5, 0.125, 1.0, 0.0625, 1.0, 0.0625, 0.5, 0.0625, 0.5, 0.0625, 1.0, 0.0, 1.0, 0.0, 0.5, 0.75, 0.49, 0.8418, 0.4717, 0.9197, 0.4197, 0.9717, 0.3418, 0.99, 0.25, 0.9717, 0.1582, 0.9197, 0.08029, 0.8418, 0.02827, 0.75, 0.01, 0.6582, 0.02827, 0.5803, 0.08029, 0.5283, 0.1582, 0.51, 0.25, 0.5283, 0.3418, 0.5803, 0.4197, 0.6582, 0.4717, 1.0, 0.5, 1.0, 1.0, 0.9375, 1.0, 0.9375, 0.5, 0.9375, 0.5, 0.9375, 1.0, 0.875, 1.0, 0.875, 0.5, 0.875, 0.5, 0.875, 1.0, 0.8125, 1.0, 0.8125, 0.5, 0.8125, 0.5, 0.8125, 1.0, 0.75, 1.0, 0.75, 0.5, 0.75, 0.5, 0.75, 1.0, 0.6875, 1.0, 0.6875, 0.5, 0.6875, 0.5, 0.6875, 1.0, 0.625, 1.0, 0.625, 0.5, 0.625, 0.5, 0.625, 1.0, 0.5625, 1.0, 0.5625, 0.5, 0.5625, 0.5, 0.5625, 1.0, 0.5, 1.0, 0.5, 0.5, 0.5, 0.5, 0.5, 1.0, 0.4375, 1.0, 0.4375, 0.5, 0.4375, 0.5, 0.4375, 1.0, 0.375, 1.0, 0.375, 0.5, 0.375, 0.5, 0.375, 1.0, 0.3125, 1.0, 0.3125, 0.5, 0.3125, 0.5, 0.3125, 1.0, 0.25, 1.0, 0.25, 0.5, 0.25, 0.5, 0.25, 1.0, 0.1875, 1.0, 0.1875, 0.5, 0.1875, 0.5, 0.1875, 1.0, 0.125, 1.0, 0.125, 0.5, 0.3418, 0.4717, 0.25, 0.49, 0.1582, 0.4717, 0.08029, 0.4197, 0.02827, 0.3418, 0.01, 0.25, 0.02827, 0.1582, 0.08029, 0.08029, 0.1582, 0.02827, 0.25, 0.01, 0.3418, 0.02827, 0.4197, 0.08029, 0.4717, 0.1582, 0.49, 0.25, 0.4717, 0.3418, 0.4197, 0.4197, 0.125, 0.5, 0.125, 1.0, 0.0625, 1.0, 0.0625, 0.5, 0.0625, 0.5, 0.0625, 1.0, 0.0, 1.0, 0.0, 0.5, 0.75, 0.49, 0.8418, 0.4717, 0.9197, 0.4197, 0.9717, 0.3418, 0.99, 0.25, 0.9717, 0.1582, 0.9197, 0.08029, 0.8418, 0.02827, 0.75, 0.01, 0.6582, 0.02827, 0.5803, 0.08029, 0.5283, 0.1582, 0.51, 0.25, 0.5283, 0.3418, 0.5803, 0.4197, 0.6582, 0.4717, 1.0, 0.5, 1.0, 1.0, 0.9375, 1.0, 0.9375, 0.5, 0.9375, 0.5, 0.9375, 1.0, 0.875, 1.0, 0.875, 0.5, 0.875, 0.5, 0.875, 1.0, 0.8125, 1.0, 0.8125, 0.5, 0.8125, 0.5, 0.8125, 1.0, 0.75, 1.0, 0.75, 0.5, 0.75, 0.5, 0.75, 1.0, 0.6875, 1.0, 0.6875, 0.5, 0.6875, 0.5, 0.6875, 1.0, 0.625, 1.0, 0.625, 0.5, 0.625, 0.5, 0.625, 1.0, 0.5625, 1.0, 0.5625, 0.5, 0.5625, 0.5, 0.5625, 1.0, 0.5, 1.0, 0.5, 0.5, 0.5, 0.5, 0.5, 1.0, 0.4375, 1.0, 0.4375, 0.5, 0.4375, 0.5, 0.4375, 1.0, 0.375, 1.0, 0.375, 0.5, 0.375, 0.5, 0.375, 1.0, 0.3125, 1.0, 0.3125, 0.5, 0.3125, 0.5, 0.3125, 1.0, 0.25, 1.0, 0.25, 0.5, 0.25, 0.5, 0.25, 1.0, 0.1875, 1.0, 0.1875, 0.5, 0.1875, 0.5, 0.1875, 1.0, 0.125, 1.0, 0.125, 0.5, 0.3418, 0.4717, 0.25, 0.49, 0.1582, 0.4717, 0.08029, 0.4197, 0.02827, 0.3418, 0.01, 0.25, 0.02827, 0.1582, 0.08029, 0.08029, 0.1582, 0.02827, 0.25, 0.01, 0.3418, 0.02827, 0.4197, 0.08029, 0.4717, 0.1582, 0.49, 0.25, 0.4717, 0.3418, 0.4197, 0.4197, 0.125, 0.5, 0.125, 1.0, 0.0625, 1.0, 0.0625, 0.5, 0.0625, 0.5, 0.0625, 1.0, 0.0, 1.0, 0.0, 0.5, 0.75, 0.49, 0.8418, 0.4717, 0.9197, 0.4197, 0.9717, 0.3418, 0.99, 0.25, 0.9717, 0.1582, 0.9197, 0.08029, 0.8418, 0.02827, 0.75, 0.01, 0.6582, 0.02827, 0.5803, 0.08029, 0.5283, 0.1582, 0.51, 0.25, 0.5283, 0.3418, 0.5803, 0.4197, 0.6582, 0.4717, 1.0, 0.5, 1.0, 1.0, 0.9375, 1.0, 0.9375, 0.5, 0.9375, 0.5, 0.9375, 1.0, 0.875, 1.0, 0.875, 0.5, 0.875, 0.5, 0.875, 1.0, 0.8125, 1.0, 0.8125, 0.5, 0.8125, 0.5, 0.8125, 1.0, 0.75, 1.0, 0.75, 0.5, 0.75, 0.5, 0.75, 1.0, 0.6875, 1.0, 0.6875, 0.5, 0.6875, 0.5, 0.6875, 1.0, 0.625, 1.0, 0.625, 0.5, 0.625, 0.5, 0.625, 1.0, 0.5625, 1.0, 0.5625, 0.5, 0.5625, 0.5, 0.5625, 1.0, 0.5, 1.0, 0.5, 0.5, 0.5, 0.5, 0.5, 1.0, 0.4375, 1.0, 0.4375, 0.5, 0.4375, 0.5, 0.4375, 1.0, 0.375, 1.0, 0.375, 0.5, 0.375, 0.5, 0.375, 1.0, 0.3125, 1.0, 0.3125, 0.5, 0.3125, 0.5, 0.3125, 1.0, 0.25, 1.0, 0.25, 0.5, 0.25, 0.5, 0.25, 1.0, 0.1875, 1.0, 0.1875, 0.5, 0.1875, 0.5, 0.1875, 1.0, 0.125, 1.0, 0.125, 0.5, 0.3418, 0.4717, 0.25, 0.49, 0.1582, 0.4717, 0.08029, 0.4197, 0.02827, 0.3418, 0.01, 0.25, 0.02827, 0.1582, 0.08029, 0.08029, 0.1582, 0.02827, 0.25, 0.01, 0.3418, 0.02827, 0.4197, 0.08029, 0.4717, 0.1582, 0.49, 0.25, 0.4717, 0.3418, 0.4197, 0.4197, 0.125, 0.5, 0.125, 1.0, 0.0625, 1.0, 0.0625, 0.5, 0.0625, 0.5, 0.0625, 1.0, 0.0, 1.0, 0.0, 0.5, 0.75, 0.49, 0.8418, 0.4717, 0.9197, 0.4197, 0.9717, 0.3418, 0.99, 0.25, 0.9717, 0.1582, 0.9197, 0.08029, 0.8418, 0.02827, 0.75, 0.01, 0.6582, 0.02827, 0.5803, 0.08029, 0.5283, 0.1582, 0.51, 0.25, 0.5283, 0.3418, 0.5803, 0.4197, 0.6582, 0.4717, 1.0, 0.5, 1.0, 1.0, 0.9375, 1.0, 0.9375, 0.5, 0.9375, 0.5, 0.9375, 1.0, 0.875, 1.0, 0.875, 0.5, 0.875, 0.5, 0.875, 1.0, 0.8125, 1.0, 0.8125, 0.5, 0.8125, 0.5, 0.8125, 1.0, 0.75, 1.0, 0.75, 0.5, 0.75, 0.5, 0.75, 1.0, 0.6875, 1.0, 0.6875, 0.5, 0.6875, 0.5, 0.6875, 1.0, 0.625, 1.0, 0.625, 0.5, 0.625, 0.5, 0.625, 1.0, 0.5625, 1.0, 0.5625, 0.5, 0.5625, 0.5, 0.5625, 1.0, 0.5, 1.0, 0.5, 0.5, 0.5, 0.5, 0.5, 1.0, 0.4375, 1.0, 0.4375, 0.5, 0.4375, 0.5, 0.4375, 1.0, 0.375, 1.0, 0.375, 0.5, 0.375, 0.5, 0.375, 1.0, 0.3125, 1.0, 0.3125, 0.5, 0.3125, 0.5, 0.3125, 1.0, 0.25, 1.0, 0.25, 0.5, 0.25, 0.5, 0.25, 1.0, 0.1875, 1.0, 0.1875, 0.5, 0.1875, 0.5, 0.1875, 1.0, 0.125, 1.0, 0.125, 0.5, 0.3418, 0.4717, 0.25, 0.49, 0.1582, 0.4717, 0.08029, 0.4197, 0.02827, 0.3418, 0.01, 0.25, 0.02827, 0.1582, 0.08029, 0.08029, 0.1582, 0.02827, 0.25, 0.01, 0.3418, 0.02827, 0.4197, 0.08029, 0.4717, 0.1582, 0.49, 0.25, 0.4717, 0.3418, 0.4197, 0.4197, 0.125, 0.5, 0.125, 1.0, 0.0625, 1.0, 0.0625, 0.5, 0.0625, 0.5, 0.0625, 1.0, 0.0, 1.0, 0.0, 0.5, 0.75, 0.49, 0.8418, 0.4717, 0.9197, 0.4197, 0.9717, 0.3418, 0.99, 0.25, 0.9717, 0.1582, 0.9197, 0.08029, 0.8418, 0.02827, 0.75, 0.01, 0.6582, 0.02827, 0.5803, 0.08029, 0.5283, 0.1582, 0.51, 0.25, 0.5283, 0.3418, 0.5803, 0.4197, 0.6582, 0.4717])
me_icosphere.materials.append(mat_stone)
me_icosphere.materials.append(mat_wood)
me_icosphere.use_remesh_fix_poles = True
me_icosphere.use_remesh_preserve_attributes = False
me_icosphere.use_mirror_vertex_groups = False
me_icosphere.update()

# ---- objects
ob_icosphere = bpy.data.objects.new('Icosphere', me_icosphere)

# ---- transforms, parenting, visibility, modifiers, constraints
ob_icosphere.location = (-3.82, 3.251, 0.0)
ob_icosphere.rotation_euler = (0.0, -0.0, 0.4935)
ob_icosphere.scale = (1.703, 1.0, 1.0)
ob_icosphere.lineart.crease_threshold = 0.0

# ---- collection membership
col_collection.objects.link(ob_icosphere)

# ---- scene / render settings (as saved in the file)
scene.frame_start = 1; scene.frame_end = 250; scene.frame_set(1)
scene.render.engine = 'BLENDER_EEVEE_NEXT'
scene.cycles.use_denoising = False
scene.cycles.samples = 128
scene.cycles.sampling_pattern = 'TABULATED_SOBOL'
scene.cycles.use_adaptive_sampling = False
scene.cycles.use_light_tree = False
scene.view_settings.view_transform = 'Filmic'
bpy.context.view_layer.update()

# ---- added for rendering (the .blend has no active camera and no usable light): camera, sun
cam_auto = bpy.data.cameras.new('AutoCamera')
cam_auto.lens = 50.0
cam_auto.sensor_width = 36.0
cam_auto.clip_end = 1000.0
ob_auto_camera = bpy.data.objects.new('AutoCamera', cam_auto)
scene.collection.objects.link(ob_auto_camera)
ob_auto_camera.location = (20.6901, -26.6476, 17.4727)
ob_auto_camera.rotation_euler = (1.09748, -7.21219e-08, 0.694738)
scene.camera = ob_auto_camera
light_auto_sun = bpy.data.lights.new('AutoSun', 'SUN')
light_auto_sun.energy = 3.0
light_auto_sun.angle = 0.0523599
ob_auto_sun = bpy.data.objects.new('AutoSun', light_auto_sun)
scene.collection.objects.link(ob_auto_sun)
ob_auto_sun.rotation_euler = (0.872665, 0.174533, 0.523599)
bpy.context.view_layer.update()
